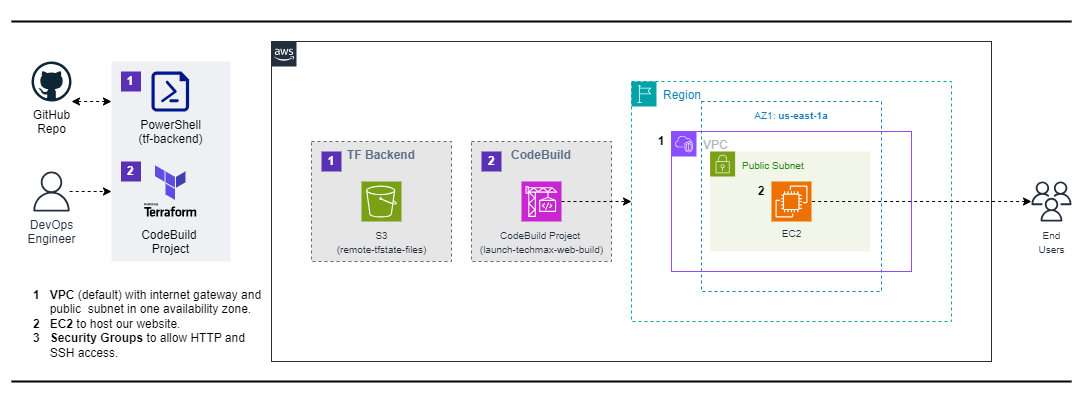

The diagram above was exported from draw.io. Its source (the exported page's mxGraphModel, read from the mxfile embedded in the PNG):
<mxGraphModel dx="1434" dy="780" grid="1" gridSize="10" guides="1" tooltips="1" connect="1" arrows="1" fold="1" page="0" pageScale="1" pageWidth="827" pageHeight="1169" math="0" shadow="0">
  <root>
    <mxCell id="0" />
    <mxCell id="1" parent="0" />
    <mxCell id="HMRivfocLLbO4A_yBSwJ-26" value="" style="fillColor=#EFF0F3;strokeColor=none;dashed=0;verticalAlign=top;fontStyle=0;fontColor=#232F3D;whiteSpace=wrap;html=1;" parent="1" vertex="1">
      <mxGeometry x="160" y="200" width="119" height="200" as="geometry" />
    </mxCell>
    <mxCell id="SCVMTBWpLvtzJIhz15lM-1" value="" style="line;strokeWidth=2;html=1;fontSize=14;" parent="1" vertex="1">
      <mxGeometry x="60" y="150" width="1060" height="20" as="geometry" />
    </mxCell>
    <mxCell id="Gzvf8T6t2-l8NMldn6ui-31" value="" style="edgeStyle=orthogonalEdgeStyle;rounded=0;orthogonalLoop=1;jettySize=auto;html=1;dashed=1;" parent="1" source="fZ712V6jFjIBKSp0-_wV-4" target="HMRivfocLLbO4A_yBSwJ-26" edge="1">
      <mxGeometry relative="1" as="geometry">
        <Array as="points">
          <mxPoint x="160" y="330" />
          <mxPoint x="160" y="330" />
        </Array>
      </mxGeometry>
    </mxCell>
    <mxCell id="fZ712V6jFjIBKSp0-_wV-4" value="DevOps&lt;div&gt;Engineer&lt;/div&gt;" style="sketch=0;outlineConnect=0;fontColor=#232F3E;gradientColor=none;fillColor=#232F3D;strokeColor=none;dashed=0;verticalLabelPosition=bottom;verticalAlign=top;align=center;html=1;fontSize=12;fontStyle=0;aspect=fixed;pointerEvents=1;shape=mxgraph.aws4.user;" parent="1" vertex="1">
      <mxGeometry x="80" y="310" width="40" height="40" as="geometry" />
    </mxCell>
    <mxCell id="fZ712V6jFjIBKSp0-_wV-7" value="" style="points=[[0,0],[0.25,0],[0.5,0],[0.75,0],[1,0],[1,0.25],[1,0.5],[1,0.75],[1,1],[0.75,1],[0.5,1],[0.25,1],[0,1],[0,0.75],[0,0.5],[0,0.25]];outlineConnect=0;gradientColor=none;html=1;whiteSpace=wrap;fontSize=12;fontStyle=0;container=1;pointerEvents=0;collapsible=0;recursiveResize=0;shape=mxgraph.aws4.group;grIcon=mxgraph.aws4.group_aws_cloud_alt;strokeColor=#232F3E;fillColor=none;verticalAlign=top;align=left;spacingLeft=30;fontColor=#232F3E;dashed=0;" parent="1" vertex="1">
      <mxGeometry x="320" y="180" width="720" height="320" as="geometry" />
    </mxCell>
    <mxCell id="-hNj2666sy3jaMzlb5ZB-2" value="&lt;b&gt;CodeBuild&lt;/b&gt;" style="fillColor=#E6E6E6;strokeColor=#5A6C86;dashed=1;verticalAlign=top;fontStyle=0;fontColor=#5A6C86;whiteSpace=wrap;html=1;" vertex="1" parent="fZ712V6jFjIBKSp0-_wV-7">
      <mxGeometry x="200" y="100" width="140" height="120" as="geometry" />
    </mxCell>
    <mxCell id="ZRq0fOuikSfT4fZRd0iu-13" value="Region" style="points=[[0,0],[0.25,0],[0.5,0],[0.75,0],[1,0],[1,0.25],[1,0.5],[1,0.75],[1,1],[0.75,1],[0.5,1],[0.25,1],[0,1],[0,0.75],[0,0.5],[0,0.25]];outlineConnect=0;gradientColor=none;html=1;whiteSpace=wrap;fontSize=12;fontStyle=0;container=0;pointerEvents=0;collapsible=0;recursiveResize=0;shape=mxgraph.aws4.group;grIcon=mxgraph.aws4.group_region;strokeColor=#00A4A6;fillColor=none;verticalAlign=top;align=left;spacingLeft=30;fontColor=#147EBA;dashed=1;" parent="fZ712V6jFjIBKSp0-_wV-7" vertex="1">
      <mxGeometry x="360" y="40" width="320" height="240" as="geometry" />
    </mxCell>
    <mxCell id="njctYZseXR9lZhQ7PPAF-1" value="&lt;font style=&quot;font-size: 10px;&quot;&gt;AZ1: &lt;b&gt;us-east-1a&lt;/b&gt;&lt;/font&gt;" style="fillColor=none;strokeColor=#147EBA;dashed=1;verticalAlign=top;fontStyle=0;fontColor=#147EBA;whiteSpace=wrap;html=1;" parent="fZ712V6jFjIBKSp0-_wV-7" vertex="1">
      <mxGeometry x="430" y="60" width="180" height="190" as="geometry" />
    </mxCell>
    <mxCell id="ZRq0fOuikSfT4fZRd0iu-2" value="&lt;b&gt;TF Backend&lt;/b&gt;" style="fillColor=#E6E6E6;strokeColor=#5A6C86;dashed=1;verticalAlign=top;fontStyle=0;fontColor=#5A6C86;whiteSpace=wrap;html=1;" parent="fZ712V6jFjIBKSp0-_wV-7" vertex="1">
      <mxGeometry x="40" y="100" width="140" height="120" as="geometry" />
    </mxCell>
    <mxCell id="fZ712V6jFjIBKSp0-_wV-9" value="&lt;font style=&quot;font-size: 10px;&quot;&gt;S3&lt;/font&gt;&lt;div&gt;&lt;font style=&quot;font-size: 10px;&quot;&gt;(remo&lt;/font&gt;&lt;font style=&quot;font-size: 10px;&quot;&gt;te-&lt;/font&gt;&lt;span style=&quot;font-size: 10px; background-color: initial;&quot;&gt;tf&lt;/span&gt;&lt;span style=&quot;font-size: 10px; background-color: initial;&quot;&gt;state-&lt;/span&gt;&lt;span style=&quot;background-color: initial; font-size: 10px;&quot;&gt;files)&lt;/span&gt;&lt;/div&gt;" style="sketch=0;points=[[0,0,0],[0.25,0,0],[0.5,0,0],[0.75,0,0],[1,0,0],[0,1,0],[0.25,1,0],[0.5,1,0],[0.75,1,0],[1,1,0],[0,0.25,0],[0,0.5,0],[0,0.75,0],[1,0.25,0],[1,0.5,0],[1,0.75,0]];outlineConnect=0;fontColor=#232F3E;fillColor=#7AA116;strokeColor=#ffffff;dashed=0;verticalLabelPosition=bottom;verticalAlign=top;align=center;html=1;fontSize=12;fontStyle=0;aspect=fixed;shape=mxgraph.aws4.resourceIcon;resIcon=mxgraph.aws4.s3;labelPosition=center;" parent="fZ712V6jFjIBKSp0-_wV-7" vertex="1">
      <mxGeometry x="90" y="140" width="40" height="40" as="geometry" />
    </mxCell>
    <mxCell id="njctYZseXR9lZhQ7PPAF-8" value="VPC" style="points=[[0,0],[0.25,0],[0.5,0],[0.75,0],[1,0],[1,0.25],[1,0.5],[1,0.75],[1,1],[0.75,1],[0.5,1],[0.25,1],[0,1],[0,0.75],[0,0.5],[0,0.25]];outlineConnect=0;gradientColor=none;html=1;whiteSpace=wrap;fontSize=12;fontStyle=0;container=1;pointerEvents=0;collapsible=0;recursiveResize=0;shape=mxgraph.aws4.group;grIcon=mxgraph.aws4.group_vpc2;strokeColor=#8C4FFF;fillColor=none;verticalAlign=top;align=left;spacingLeft=30;fontColor=#AAB7B8;dashed=0;" parent="fZ712V6jFjIBKSp0-_wV-7" vertex="1">
      <mxGeometry x="400" y="90" width="240" height="140" as="geometry" />
    </mxCell>
    <mxCell id="njctYZseXR9lZhQ7PPAF-2" value="&lt;font style=&quot;font-size: 10px;&quot;&gt;Public Subnet&lt;/font&gt;" style="points=[[0,0],[0.25,0],[0.5,0],[0.75,0],[1,0],[1,0.25],[1,0.5],[1,0.75],[1,1],[0.75,1],[0.5,1],[0.25,1],[0,1],[0,0.75],[0,0.5],[0,0.25]];outlineConnect=0;gradientColor=none;html=1;whiteSpace=wrap;fontSize=12;fontStyle=0;container=1;pointerEvents=0;collapsible=0;recursiveResize=0;shape=mxgraph.aws4.group;grIcon=mxgraph.aws4.group_security_group;grStroke=0;strokeColor=#7AA116;fillColor=#F2F6E8;verticalAlign=top;align=left;spacingLeft=30;fontColor=#248814;dashed=0;" parent="njctYZseXR9lZhQ7PPAF-8" vertex="1">
      <mxGeometry x="38.62" y="20" width="160" height="100" as="geometry" />
    </mxCell>
    <mxCell id="vFRfrL4JS98kvfPfHnqT-2" value="&lt;span style=&quot;font-size: 10px;&quot;&gt;EC2&lt;/span&gt;" style="sketch=0;points=[[0,0,0],[0.25,0,0],[0.5,0,0],[0.75,0,0],[1,0,0],[0,1,0],[0.25,1,0],[0.5,1,0],[0.75,1,0],[1,1,0],[0,0.25,0],[0,0.5,0],[0,0.75,0],[1,0.25,0],[1,0.5,0],[1,0.75,0]];outlineConnect=0;fontColor=#232F3E;fillColor=#ED7100;strokeColor=#ffffff;dashed=0;verticalLabelPosition=bottom;verticalAlign=top;align=center;html=1;fontSize=12;fontStyle=0;aspect=fixed;shape=mxgraph.aws4.resourceIcon;resIcon=mxgraph.aws4.ec2;spacing=0;" parent="njctYZseXR9lZhQ7PPAF-2" vertex="1">
      <mxGeometry x="61.38000000000005" y="30" width="40" height="40" as="geometry" />
    </mxCell>
    <mxCell id="bxPqTkJfkqFwzVwRlMYx-32" value="&lt;b&gt;1&lt;/b&gt;" style="whiteSpace=wrap;html=1;aspect=fixed;fillColor=#5A30B5;strokeColor=none;fontColor=#FFFFFF;" parent="fZ712V6jFjIBKSp0-_wV-7" vertex="1">
      <mxGeometry x="50" y="110" width="20" height="20" as="geometry" />
    </mxCell>
    <mxCell id="bxPqTkJfkqFwzVwRlMYx-33" value="&lt;b&gt;2&lt;/b&gt;" style="whiteSpace=wrap;html=1;aspect=fixed;fillColor=#5A30B5;strokeColor=none;fontColor=#FFFFFF;" parent="fZ712V6jFjIBKSp0-_wV-7" vertex="1">
      <mxGeometry x="210" y="110" width="20" height="20" as="geometry" />
    </mxCell>
    <mxCell id="-hNj2666sy3jaMzlb5ZB-10" value="" style="edgeStyle=orthogonalEdgeStyle;rounded=0;orthogonalLoop=1;jettySize=auto;html=1;dashed=1;" edge="1" parent="fZ712V6jFjIBKSp0-_wV-7" source="-hNj2666sy3jaMzlb5ZB-3" target="ZRq0fOuikSfT4fZRd0iu-13">
      <mxGeometry relative="1" as="geometry" />
    </mxCell>
    <mxCell id="-hNj2666sy3jaMzlb5ZB-3" value="&lt;font style=&quot;font-size: 10px;&quot;&gt;CodeBuild Project&amp;nbsp;&lt;/font&gt;&lt;div&gt;&lt;font style=&quot;font-size: 10px;&quot;&gt;(launch-techmax-web-build)&lt;/font&gt;&lt;/div&gt;" style="sketch=0;points=[[0,0,0],[0.25,0,0],[0.5,0,0],[0.75,0,0],[1,0,0],[0,1,0],[0.25,1,0],[0.5,1,0],[0.75,1,0],[1,1,0],[0,0.25,0],[0,0.5,0],[0,0.75,0],[1,0.25,0],[1,0.5,0],[1,0.75,0]];outlineConnect=0;fontColor=#232F3E;fillColor=#C925D1;strokeColor=#ffffff;dashed=0;verticalLabelPosition=bottom;verticalAlign=top;align=center;html=1;fontSize=12;fontStyle=0;aspect=fixed;shape=mxgraph.aws4.resourceIcon;resIcon=mxgraph.aws4.codebuild;" vertex="1" parent="fZ712V6jFjIBKSp0-_wV-7">
      <mxGeometry x="250" y="140" width="40" height="40" as="geometry" />
    </mxCell>
    <mxCell id="bxPqTkJfkqFwzVwRlMYx-36" value="&lt;b&gt;1&lt;/b&gt;" style="whiteSpace=wrap;html=1;aspect=fixed;fillColor=none;strokeColor=none;" parent="fZ712V6jFjIBKSp0-_wV-7" vertex="1">
      <mxGeometry x="380" y="90" width="20" height="20" as="geometry" />
    </mxCell>
    <mxCell id="-hNj2666sy3jaMzlb5ZB-6" value="&lt;b&gt;2&lt;/b&gt;" style="whiteSpace=wrap;html=1;aspect=fixed;fillColor=none;strokeColor=none;" vertex="1" parent="fZ712V6jFjIBKSp0-_wV-7">
      <mxGeometry x="480" y="140" width="20" height="20" as="geometry" />
    </mxCell>
    <mxCell id="fZ712V6jFjIBKSp0-_wV-2" value="GitHub&lt;div&gt;Repo&lt;/div&gt;" style="dashed=0;outlineConnect=0;html=1;align=center;labelPosition=center;verticalLabelPosition=bottom;verticalAlign=top;shape=mxgraph.weblogos.github;aspect=fixed;" parent="1" vertex="1">
      <mxGeometry x="80.00000000000003" y="200" width="40" height="40" as="geometry" />
    </mxCell>
    <mxCell id="OGU3XynKkH_K01-IbJdw-20" style="edgeStyle=orthogonalEdgeStyle;rounded=0;orthogonalLoop=1;jettySize=auto;html=1;dashed=1;startArrow=classic;startFill=1;" parent="1" source="HMRivfocLLbO4A_yBSwJ-26" target="fZ712V6jFjIBKSp0-_wV-2" edge="1">
      <mxGeometry relative="1" as="geometry">
        <Array as="points">
          <mxPoint x="160" y="220" />
          <mxPoint x="160" y="220" />
        </Array>
      </mxGeometry>
    </mxCell>
    <mxCell id="-hNj2666sy3jaMzlb5ZB-7" value="" style="edgeStyle=orthogonalEdgeStyle;rounded=0;orthogonalLoop=1;jettySize=auto;html=1;startArrow=classic;startFill=1;dashed=1;endArrow=none;endFill=0;" edge="1" parent="1" source="Gzvf8T6t2-l8NMldn6ui-40" target="vFRfrL4JS98kvfPfHnqT-2">
      <mxGeometry relative="1" as="geometry" />
    </mxCell>
    <mxCell id="Gzvf8T6t2-l8NMldn6ui-40" value="&lt;font style=&quot;font-size: 10px;&quot;&gt;End&lt;/font&gt;&lt;div&gt;&lt;font style=&quot;font-size: 10px;&quot;&gt;Users&lt;/font&gt;&lt;/div&gt;" style="sketch=0;outlineConnect=0;fontColor=#232F3E;gradientColor=none;fillColor=#232F3D;strokeColor=none;dashed=0;verticalLabelPosition=bottom;verticalAlign=top;align=center;html=1;fontSize=12;fontStyle=0;aspect=fixed;pointerEvents=1;shape=mxgraph.aws4.users;labelPosition=center;spacing=2;" parent="1" vertex="1">
      <mxGeometry x="1080" y="320" width="40" height="40" as="geometry" />
    </mxCell>
    <mxCell id="HMRivfocLLbO4A_yBSwJ-6" value="PowerShell&lt;div&gt;(tf-backend&lt;span style=&quot;background-color: initial;&quot;&gt;)&lt;/span&gt;&lt;/div&gt;" style="sketch=0;aspect=fixed;pointerEvents=1;shadow=0;dashed=0;html=1;strokeColor=none;labelPosition=center;verticalLabelPosition=bottom;verticalAlign=top;align=center;fillColor=#00188D;shape=mxgraph.azure.powershell_file" parent="1" vertex="1">
      <mxGeometry x="200" y="210" width="37.6" height="40" as="geometry" />
    </mxCell>
    <mxCell id="zYx9MNPhRDCHdSBUArF--46" value="" style="line;strokeWidth=2;html=1;fontSize=14;" parent="1" vertex="1">
      <mxGeometry x="60" y="510" width="1060" height="20" as="geometry" />
    </mxCell>
    <mxCell id="bxPqTkJfkqFwzVwRlMYx-14" value="&lt;b&gt;1&lt;/b&gt;" style="whiteSpace=wrap;html=1;aspect=fixed;fillColor=#5A30B5;strokeColor=none;fontColor=#FFFFFF;" parent="1" vertex="1">
      <mxGeometry x="169.49931034482756" y="210" width="20" height="20" as="geometry" />
    </mxCell>
    <mxCell id="bxPqTkJfkqFwzVwRlMYx-20" value="&lt;b style=&quot;forced-color-adjust: none; color: rgb(0, 0, 0); font-family: Helvetica; font-size: 12px; font-style: normal; font-variant-ligatures: normal; font-variant-caps: normal; letter-spacing: normal; orphans: 2; text-align: left; text-indent: 0px; text-transform: none; widows: 2; word-spacing: 0px; -webkit-text-stroke-width: 0px; white-space: normal; background-color: rgb(255, 255, 255); text-decoration-thickness: initial; text-decoration-style: initial; text-decoration-color: initial;&quot;&gt;&lt;b&gt;1&amp;nbsp; &amp;nbsp;VPC&lt;/b&gt;&lt;span style=&quot;font-weight: 400;&quot;&gt;&amp;nbsp;(default) with internet gateway and&amp;nbsp; &amp;nbsp; &amp;nbsp; &amp;nbsp;public&amp;nbsp; subnet in one availability zone.&lt;/span&gt;&lt;/b&gt;&lt;div&gt;&lt;b&gt;2&amp;nbsp; &amp;nbsp;EC2&lt;/b&gt;&amp;nbsp;to host our website.&lt;/div&gt;&lt;div&gt;&lt;b&gt;3&amp;nbsp; &amp;nbsp;Security Groups&lt;/b&gt;&amp;nbsp;to allow HTTP and&amp;nbsp; &amp;nbsp; &amp;nbsp; &amp;nbsp; &amp;nbsp; &amp;nbsp; &amp;nbsp;SSH access.&lt;/div&gt;" style="text;whiteSpace=wrap;html=1;" parent="1" vertex="1">
      <mxGeometry x="80" y="420" width="240" height="90" as="geometry" />
    </mxCell>
    <mxCell id="hytliaZSibREos20Xt0j-20" value="&lt;b&gt;2&lt;/b&gt;" style="whiteSpace=wrap;html=1;aspect=fixed;fillColor=#5A30B5;strokeColor=none;fontColor=#ffffff;" parent="1" vertex="1">
      <mxGeometry x="169.49931034482756" y="300" width="20" height="20" as="geometry" />
    </mxCell>
    <mxCell id="-hNj2666sy3jaMzlb5ZB-1" value="CodeBuild &#10;Project" style="shape=image;verticalLabelPosition=bottom;verticalAlign=top;imageAspect=0;image=https://www.datocms-assets.com/2885/1506457071-blog-terraform-list.svg;" vertex="1" parent="1">
      <mxGeometry x="189.5" y="300" width="60" height="60" as="geometry" />
    </mxCell>
  </root>
</mxGraphModel>